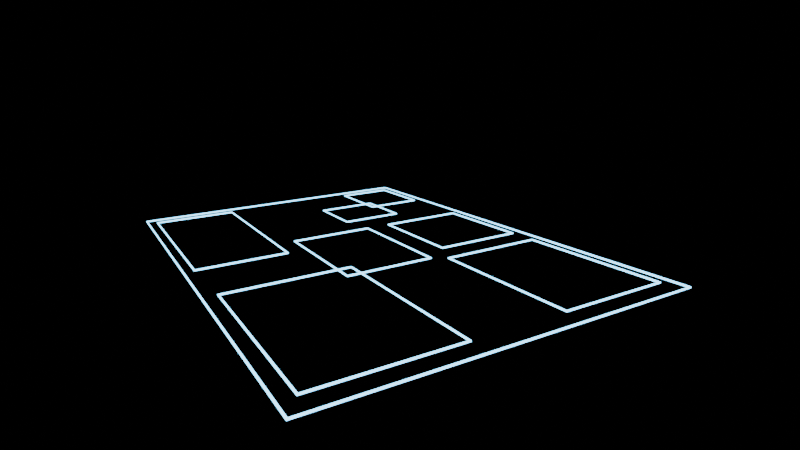 # Source: r4_hologram.blend  (saved by Blender 5.0.119; exported with 4.5.12 LTS)
import bpy
from mathutils import Matrix  # noqa: F401  (used for matrix-valued properties, if any)

bpy.ops.wm.read_factory_settings(use_empty=True)
scene = bpy.context.scene
scene.name = 'Scene'

# ---- materials (node trees are filled in below, after node groups)
mat_neon = bpy.data.materials.new('NEON')

# ---- material node trees
mat_neon.use_nodes = True; mat_neon.node_tree.nodes.clear()
_N = mat_neon.node_tree.nodes; _L = mat_neon.node_tree.links
n0 = _N.new('ShaderNodeOutputMaterial'); n0.name = 'Material Output'; n0.location = (0, 0)
n1 = _N.new('ShaderNodeEmission'); n1.name = 'Emission'; n1.location = (0, 0)
n1.inputs[0].default_value = (0.1569, 0.5882, 0.9412, 1.0)
n1.inputs[1].default_value = 6.0
_L.new(n1.outputs[0], n0.inputs[0])
n0.is_active_output = True

# ---- cameras
cam_cam = bpy.data.cameras.new('CAM')
cam_cam.sensor_fit = 'HORIZONTAL'
cam_cam.clip_start = 0.5
cam_cam.clip_end = 5000.0
cam_cam.lens = 26.69

# ---- meshes
me_lot_outline = bpy.data.meshes.new('LOT_OUTLINE')
me_lot_outline.from_pydata([(0.0, 0.0, 0.0), (0.0, 0.0, 0.01), (0.0, -40.0, 0.0), (0.0, -40.0, 0.01), (60.0, 0.0, 0.0), (60.0, 0.0, 0.01), (60.0, -40.0, 0.0), (60.0, -40.0, 0.01)], [], [(0, 1, 3, 2), (2, 3, 7, 6), (6, 7, 5, 4), (4, 5, 1, 0), (2, 6, 4, 0), (7, 3, 1, 5)])
me_lot_outline.materials.append(mat_neon)
me_lot_outline.update()
me_building_0 = bpy.data.meshes.new('BUILDING_0')
me_building_0.from_pydata([(42.0, -24.0, 0.0), (42.0, -24.0, 0.01), (42.0, -32.0, 0.0), (42.0, -32.0, 0.01), (50.4, -24.0, 0.0), (50.4, -24.0, 0.01), (50.4, -32.0, 0.0), (50.4, -32.0, 0.01)], [], [(0, 1, 3, 2), (2, 3, 7, 6), (6, 7, 5, 4), (4, 5, 1, 0), (2, 6, 4, 0), (7, 3, 1, 5)])
me_building_0.materials.append(mat_neon)
me_building_0.update()
me_building_1 = bpy.data.meshes.new('BUILDING_1')
me_building_1.from_pydata([(48.0, -31.2, 0.0), (48.0, -31.2, 0.01), (48.0, -38.8, 0.0), (48.0, -38.8, 0.01), (58.2, -31.2, 0.0), (58.2, -31.2, 0.01), (58.2, -38.8, 0.0), (58.2, -38.8, 0.01)], [], [(0, 1, 3, 2), (2, 3, 7, 6), (6, 7, 5, 4), (4, 5, 1, 0), (2, 6, 4, 0), (7, 3, 1, 5)])
me_building_1.materials.append(mat_neon)
me_building_1.update()
me_building_2 = bpy.data.meshes.new('BUILDING_2')
me_building_2.from_pydata([(33.0, -1.2, 0.0), (33.0, -1.2, 0.01), (33.0, -12.0, 0.0), (33.0, -12.0, 0.01), (58.2, -1.2, 0.0), (58.2, -1.2, 0.01), (58.2, -12.0, 0.0), (58.2, -12.0, 0.01)], [], [(0, 1, 3, 2), (2, 3, 7, 6), (6, 7, 5, 4), (4, 5, 1, 0), (2, 6, 4, 0), (7, 3, 1, 5)])
me_building_2.materials.append(mat_neon)
me_building_2.update()
me_building_3 = bpy.data.meshes.new('BUILDING_3')
me_building_3.from_pydata([(2.4, -26.4, 0.0), (2.4, -26.4, 0.01), (2.4, -38.8, 0.0), (2.4, -38.8, 0.01), (20.4, -26.4, 0.0), (20.4, -26.4, 0.01), (20.4, -38.8, 0.0), (20.4, -38.8, 0.01)], [], [(0, 1, 3, 2), (2, 3, 7, 6), (6, 7, 5, 4), (4, 5, 1, 0), (2, 6, 4, 0), (7, 3, 1, 5)])
me_building_3.materials.append(mat_neon)
me_building_3.update()
me_building_4 = bpy.data.meshes.new('BUILDING_4')
me_building_4.from_pydata([(2.4, -1.6, 0.0), (2.4, -1.6, 0.01), (2.4, -16.0, 0.0), (2.4, -16.0, 0.01), (24.0, -1.6, 0.0), (24.0, -1.6, 0.01), (24.0, -16.0, 0.0), (24.0, -16.0, 0.01)], [], [(0, 1, 3, 2), (2, 3, 7, 6), (6, 7, 5, 4), (4, 5, 1, 0), (2, 6, 4, 0), (7, 3, 1, 5)])
me_building_4.materials.append(mat_neon)
me_building_4.update()
me_building_5 = bpy.data.meshes.new('BUILDING_5')
me_building_5.from_pydata([(21.6, -14.4, 0.0), (21.6, -14.4, 0.01), (21.6, -24.8, 0.0), (21.6, -24.8, 0.01), (37.2, -14.4, 0.0), (37.2, -14.4, 0.01), (37.2, -24.8, 0.0), (37.2, -24.8, 0.01)], [], [(0, 1, 3, 2), (2, 3, 7, 6), (6, 7, 5, 4), (4, 5, 1, 0), (2, 6, 4, 0), (7, 3, 1, 5)])
me_building_5.materials.append(mat_neon)
me_building_5.update()
me_building_6 = bpy.data.meshes.new('BUILDING_6')
me_building_6.from_pydata([(24.0, -28.0, 0.0), (24.0, -28.0, 0.01), (24.0, -38.8, 0.0), (24.0, -38.8, 0.01), (37.2, -28.0, 0.0), (37.2, -28.0, 0.01), (37.2, -38.8, 0.0), (37.2, -38.8, 0.01)], [], [(0, 1, 3, 2), (2, 3, 7, 6), (6, 7, 5, 4), (4, 5, 1, 0), (2, 6, 4, 0), (7, 3, 1, 5)])
me_building_6.materials.append(mat_neon)
me_building_6.update()

# ---- objects
ob_cam = bpy.data.objects.new('CAM', cam_cam)
ob_lot_outline = bpy.data.objects.new('LOT_OUTLINE', me_lot_outline)
ob_building_0 = bpy.data.objects.new('BUILDING_0', me_building_0)
ob_building_1 = bpy.data.objects.new('BUILDING_1', me_building_1)
ob_building_2 = bpy.data.objects.new('BUILDING_2', me_building_2)
ob_building_3 = bpy.data.objects.new('BUILDING_3', me_building_3)
ob_building_4 = bpy.data.objects.new('BUILDING_4', me_building_4)
ob_building_5 = bpy.data.objects.new('BUILDING_5', me_building_5)
ob_building_6 = bpy.data.objects.new('BUILDING_6', me_building_6)

# ---- transforms, parenting, visibility, modifiers, constraints
ob_cam.location = (-32.03, 9.74, 21.1)
ob_cam.rotation_euler = (1.308, 0.02963, -2.098)
ob_lot_outline.location = (0.0, 0.0, 0.0)
_m = ob_lot_outline.modifiers.new('wire', 'WIREFRAME')
_m.thickness = 0.25
ob_building_0.location = (0.0, 0.0, 0.0)
_m = ob_building_0.modifiers.new('wire', 'WIREFRAME')
_m.thickness = 0.25
ob_building_1.location = (0.0, 0.0, 0.0)
_m = ob_building_1.modifiers.new('wire', 'WIREFRAME')
_m.thickness = 0.25
ob_building_2.location = (0.0, 0.0, 0.0)
_m = ob_building_2.modifiers.new('wire', 'WIREFRAME')
_m.thickness = 0.25
ob_building_3.location = (0.0, 0.0, 0.0)
_m = ob_building_3.modifiers.new('wire', 'WIREFRAME')
_m.thickness = 0.25
ob_building_4.location = (0.0, 0.0, 0.0)
_m = ob_building_4.modifiers.new('wire', 'WIREFRAME')
_m.thickness = 0.25
ob_building_5.location = (0.0, 0.0, 0.0)
_m = ob_building_5.modifiers.new('wire', 'WIREFRAME')
_m.thickness = 0.25
ob_building_6.location = (0.0, 0.0, 0.0)
_m = ob_building_6.modifiers.new('wire', 'WIREFRAME')
_m.thickness = 0.25

# ---- collection membership
scene.collection.objects.link(ob_cam)
scene.collection.objects.link(ob_lot_outline)
scene.collection.objects.link(ob_building_0)
scene.collection.objects.link(ob_building_1)
scene.collection.objects.link(ob_building_2)
scene.collection.objects.link(ob_building_3)
scene.collection.objects.link(ob_building_4)
scene.collection.objects.link(ob_building_5)
scene.collection.objects.link(ob_building_6)

# ---- scene / render settings (as saved in the file)
scene.camera = ob_cam
scene.frame_start = 0; scene.frame_end = 331; scene.frame_set(238)
scene.render.engine = 'CYCLES'
scene.render.resolution_x = 1146
scene.render.resolution_y = 644
scene.render.fps = 30
scene.render.film_transparent = True
scene.render.bake_bias = 0.0
scene.render.bake_samples = 0
scene.cycles.samples = 4
scene.cycles.sampling_pattern = 'TABULATED_SOBOL'
scene.eevee.use_volume_custom_range = False
bpy.context.view_layer.update()
